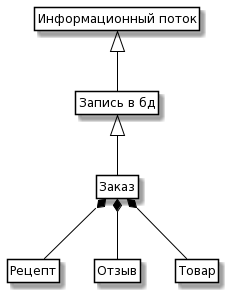

The diagram above was rendered by PlantUML. Its source (embedded in the PNG):
@startuml
skinparam class {
	BackgroundColor White
	ArrowColor Black
	BorderColor Black
}

class ControlInfo as "Информационный поток"

class Order as "Заказ"
class Recipe as "Рецепт"
class Review as "Отзыв"
class Good as "Товар"

class Data as "Запись в бд"


ControlInfo <|-- Data 
Data <|-- Order
Order *-- Recipe
Order *-- Review
Order *-- Good 

hide members
hide circle
hide methods
@enduml